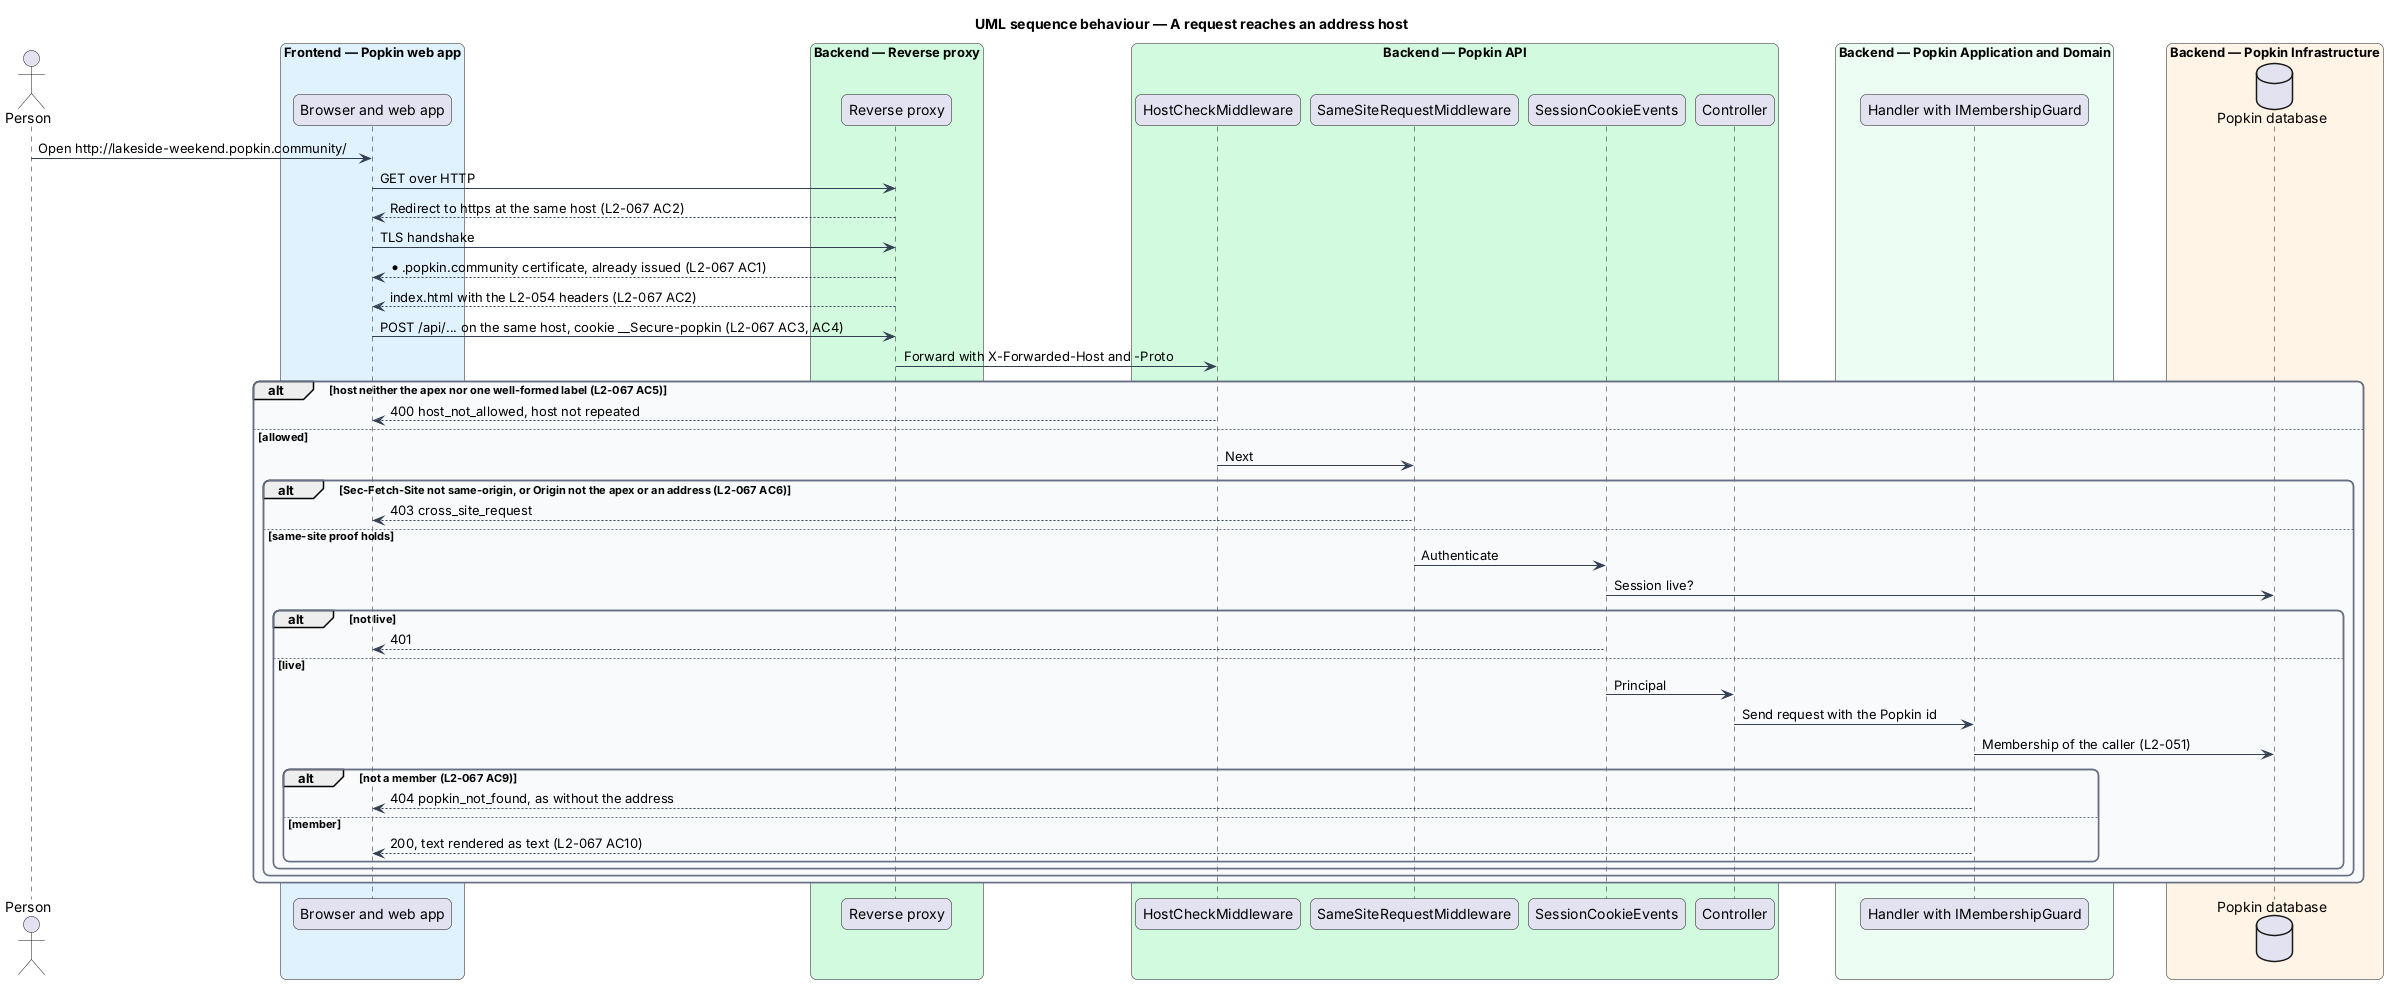

The diagram above was rendered by PlantUML. Its source (embedded in the PNG):
@startuml
title UML sequence behaviour — A request reaches an address host
skinparam backgroundColor #FFFFFF
skinparam shadowing false
skinparam roundcorner 12
skinparam defaultFontName Arial
skinparam ArrowColor #344054
skinparam rectangle {
  BorderColor #344054
  FontColor #101828
}
skinparam package {
  BorderColor #667085
  FontColor #101828
  BackgroundColor #F9FAFB
}
actor "Person" as actor
box "Frontend — Popkin web app" #E0F2FE
  participant "Browser and web app" as spa
end box
box "Backend — Reverse proxy" #D1FADF
  participant "Reverse proxy" as proxy
end box
box "Backend — Popkin API" #D1FADF
  participant "HostCheckMiddleware" as hostcheck
  participant "SameSiteRequestMiddleware" as samesite
  participant "SessionCookieEvents" as cookie
  participant "Controller" as ctrl
end box
box "Backend — Popkin Application and Domain" #ECFDF3
  participant "Handler with IMembershipGuard" as handler
end box
box "Backend — Popkin Infrastructure" #FFF4E5
  database "Popkin database" as db
end box
actor -> spa : Open http://lakeside-weekend.popkin.community/
spa -> proxy : GET over HTTP
proxy --> spa : Redirect to https at the same host (L2-067 AC2)
spa -> proxy : TLS handshake
proxy --> spa : *.popkin.community certificate, already issued (L2-067 AC1)
proxy --> spa : index.html with the L2-054 headers (L2-067 AC2)
spa -> proxy : POST /api/... on the same host, cookie __Secure-popkin (L2-067 AC3, AC4)
proxy -> hostcheck : Forward with X-Forwarded-Host and -Proto
alt host neither the apex nor one well-formed label (L2-067 AC5)
  hostcheck --> spa : 400 host_not_allowed, host not repeated
else allowed
  hostcheck -> samesite : Next
  alt Sec-Fetch-Site not same-origin, or Origin not the apex or an address (L2-067 AC6)
    samesite --> spa : 403 cross_site_request
  else same-site proof holds
    samesite -> cookie : Authenticate
    cookie -> db : Session live?
    alt not live
      cookie --> spa : 401
    else live
      cookie -> ctrl : Principal
      ctrl -> handler : Send request with the Popkin id
      handler -> db : Membership of the caller (L2-051)
      alt not a member (L2-067 AC9)
        handler --> spa : 404 popkin_not_found, as without the address
      else member
        handler --> spa : 200, text rendered as text (L2-067 AC10)
      end
    end
  end
end
@enduml